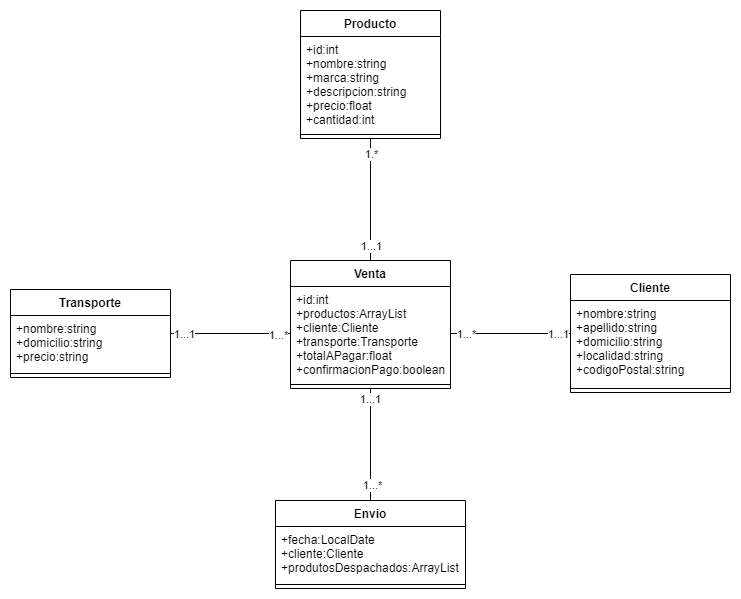

The diagram above was exported from draw.io. Its source (the exported page's mxGraphModel, read from the mxfile embedded in the PNG):
<mxGraphModel dx="1024" dy="1761" grid="1" gridSize="10" guides="1" tooltips="1" connect="1" arrows="1" fold="1" page="1" pageScale="1" pageWidth="827" pageHeight="1169" math="0" shadow="0">
  <root>
    <mxCell id="0" />
    <mxCell id="1" parent="0" />
    <mxCell id="_-4WqXsh-NPJhMZustzJ-5" style="edgeStyle=orthogonalEdgeStyle;rounded=0;orthogonalLoop=1;jettySize=auto;html=1;entryX=0.5;entryY=0;entryDx=0;entryDy=0;endArrow=none;endFill=0;" parent="1" source="qFU64uHPlNgEFX9MMu-f-1" target="v2klL8_SNwjCIbr9DgQu-1" edge="1">
      <mxGeometry relative="1" as="geometry" />
    </mxCell>
    <mxCell id="_-4WqXsh-NPJhMZustzJ-12" value="1...1" style="edgeLabel;html=1;align=center;verticalAlign=middle;resizable=0;points=[];" parent="_-4WqXsh-NPJhMZustzJ-5" vertex="1" connectable="0">
      <mxGeometry x="-0.825" y="-1" relative="1" as="geometry">
        <mxPoint as="offset" />
      </mxGeometry>
    </mxCell>
    <mxCell id="_-4WqXsh-NPJhMZustzJ-13" value="1...*" style="edgeLabel;html=1;align=center;verticalAlign=middle;resizable=0;points=[];" parent="_-4WqXsh-NPJhMZustzJ-5" vertex="1" connectable="0">
      <mxGeometry x="0.7107" y="1" relative="1" as="geometry">
        <mxPoint as="offset" />
      </mxGeometry>
    </mxCell>
    <mxCell id="_-4WqXsh-NPJhMZustzJ-2" style="edgeStyle=orthogonalEdgeStyle;rounded=0;orthogonalLoop=1;jettySize=auto;html=1;entryX=0;entryY=0.5;entryDx=0;entryDy=0;endArrow=none;endFill=0;" parent="1" source="qFU64uHPlNgEFX9MMu-f-17" target="qFU64uHPlNgEFX9MMu-f-2" edge="1">
      <mxGeometry relative="1" as="geometry" />
    </mxCell>
    <mxCell id="_-4WqXsh-NPJhMZustzJ-10" value="1...1" style="edgeLabel;html=1;align=center;verticalAlign=middle;resizable=0;points=[];" parent="_-4WqXsh-NPJhMZustzJ-2" vertex="1" connectable="0">
      <mxGeometry x="-0.7867" relative="1" as="geometry">
        <mxPoint as="offset" />
      </mxGeometry>
    </mxCell>
    <mxCell id="_-4WqXsh-NPJhMZustzJ-11" value="1...*" style="edgeLabel;html=1;align=center;verticalAlign=middle;resizable=0;points=[];" parent="_-4WqXsh-NPJhMZustzJ-2" vertex="1" connectable="0">
      <mxGeometry x="0.7833" y="-1" relative="1" as="geometry">
        <mxPoint as="offset" />
      </mxGeometry>
    </mxCell>
    <mxCell id="_-4WqXsh-NPJhMZustzJ-3" style="edgeStyle=orthogonalEdgeStyle;rounded=0;orthogonalLoop=1;jettySize=auto;html=1;entryX=1;entryY=0.5;entryDx=0;entryDy=0;endArrow=none;endFill=0;" parent="1" source="qFU64uHPlNgEFX9MMu-f-13" target="qFU64uHPlNgEFX9MMu-f-2" edge="1">
      <mxGeometry relative="1" as="geometry" />
    </mxCell>
    <mxCell id="_-4WqXsh-NPJhMZustzJ-8" value="1...*" style="edgeLabel;html=1;align=center;verticalAlign=middle;resizable=0;points=[];" parent="_-4WqXsh-NPJhMZustzJ-3" vertex="1" connectable="0">
      <mxGeometry x="0.7533" relative="1" as="geometry">
        <mxPoint as="offset" />
      </mxGeometry>
    </mxCell>
    <mxCell id="_-4WqXsh-NPJhMZustzJ-9" value="1...1" style="edgeLabel;html=1;align=center;verticalAlign=middle;resizable=0;points=[];" parent="_-4WqXsh-NPJhMZustzJ-3" vertex="1" connectable="0">
      <mxGeometry x="-0.78" relative="1" as="geometry">
        <mxPoint as="offset" />
      </mxGeometry>
    </mxCell>
    <mxCell id="_-4WqXsh-NPJhMZustzJ-4" style="edgeStyle=orthogonalEdgeStyle;rounded=0;orthogonalLoop=1;jettySize=auto;html=1;entryX=0.5;entryY=0;entryDx=0;entryDy=0;endArrow=none;endFill=0;" parent="1" source="qFU64uHPlNgEFX9MMu-f-21" target="qFU64uHPlNgEFX9MMu-f-1" edge="1">
      <mxGeometry relative="1" as="geometry" />
    </mxCell>
    <mxCell id="_-4WqXsh-NPJhMZustzJ-6" value="1.*" style="edgeLabel;html=1;align=center;verticalAlign=middle;resizable=0;points=[];" parent="_-4WqXsh-NPJhMZustzJ-4" vertex="1" connectable="0">
      <mxGeometry x="-0.7574" y="3" relative="1" as="geometry">
        <mxPoint x="-3" as="offset" />
      </mxGeometry>
    </mxCell>
    <mxCell id="_-4WqXsh-NPJhMZustzJ-7" value="1...1" style="edgeLabel;html=1;align=center;verticalAlign=middle;resizable=0;points=[];" parent="_-4WqXsh-NPJhMZustzJ-4" vertex="1" connectable="0">
      <mxGeometry x="0.7508" relative="1" as="geometry">
        <mxPoint as="offset" />
      </mxGeometry>
    </mxCell>
    <mxCell id="qFU64uHPlNgEFX9MMu-f-1" value="Venta" style="swimlane;fontStyle=1;align=center;verticalAlign=top;childLayout=stackLayout;horizontal=1;startSize=26;horizontalStack=0;resizeParent=1;resizeParentMax=0;resizeLast=0;collapsible=1;marginBottom=0;" parent="1" vertex="1">
      <mxGeometry x="330" y="80" width="160" height="128" as="geometry" />
    </mxCell>
    <mxCell id="qFU64uHPlNgEFX9MMu-f-2" value="+id:int&#10;+productos:ArrayList&#10;+cliente:Cliente&#10;+transporte:Transporte&#10;+totalAPagar:float&#10;+confirmacionPago:boolean&#10;" style="text;strokeColor=none;fillColor=none;align=left;verticalAlign=top;spacingLeft=4;spacingRight=4;overflow=hidden;rotatable=0;points=[[0,0.5],[1,0.5]];portConstraint=eastwest;" parent="qFU64uHPlNgEFX9MMu-f-1" vertex="1">
      <mxGeometry y="26" width="160" height="94" as="geometry" />
    </mxCell>
    <mxCell id="qFU64uHPlNgEFX9MMu-f-3" value="" style="line;strokeWidth=1;fillColor=none;align=left;verticalAlign=middle;spacingTop=-1;spacingLeft=3;spacingRight=3;rotatable=0;labelPosition=right;points=[];portConstraint=eastwest;" parent="qFU64uHPlNgEFX9MMu-f-1" vertex="1">
      <mxGeometry y="120" width="160" height="8" as="geometry" />
    </mxCell>
    <mxCell id="qFU64uHPlNgEFX9MMu-f-13" value="Cliente" style="swimlane;fontStyle=1;align=center;verticalAlign=top;childLayout=stackLayout;horizontal=1;startSize=26;horizontalStack=0;resizeParent=1;resizeParentMax=0;resizeLast=0;collapsible=1;marginBottom=0;" parent="1" vertex="1">
      <mxGeometry x="610" y="94" width="160" height="118" as="geometry" />
    </mxCell>
    <mxCell id="qFU64uHPlNgEFX9MMu-f-14" value="+nombre:string&#10;+apellido:string&#10;+domicilio:string&#10;+localidad:string&#10;+codigoPostal:string" style="text;strokeColor=none;fillColor=none;align=left;verticalAlign=top;spacingLeft=4;spacingRight=4;overflow=hidden;rotatable=0;points=[[0,0.5],[1,0.5]];portConstraint=eastwest;" parent="qFU64uHPlNgEFX9MMu-f-13" vertex="1">
      <mxGeometry y="26" width="160" height="84" as="geometry" />
    </mxCell>
    <mxCell id="qFU64uHPlNgEFX9MMu-f-15" value="" style="line;strokeWidth=1;fillColor=none;align=left;verticalAlign=middle;spacingTop=-1;spacingLeft=3;spacingRight=3;rotatable=0;labelPosition=right;points=[];portConstraint=eastwest;" parent="qFU64uHPlNgEFX9MMu-f-13" vertex="1">
      <mxGeometry y="110" width="160" height="8" as="geometry" />
    </mxCell>
    <mxCell id="qFU64uHPlNgEFX9MMu-f-17" value="Transporte" style="swimlane;fontStyle=1;align=center;verticalAlign=top;childLayout=stackLayout;horizontal=1;startSize=26;horizontalStack=0;resizeParent=1;resizeParentMax=0;resizeLast=0;collapsible=1;marginBottom=0;" parent="1" vertex="1">
      <mxGeometry x="50" y="109" width="160" height="88" as="geometry" />
    </mxCell>
    <mxCell id="qFU64uHPlNgEFX9MMu-f-18" value="+nombre:string&#10;+domicilio:string&#10;+precio:string" style="text;strokeColor=none;fillColor=none;align=left;verticalAlign=top;spacingLeft=4;spacingRight=4;overflow=hidden;rotatable=0;points=[[0,0.5],[1,0.5]];portConstraint=eastwest;" parent="qFU64uHPlNgEFX9MMu-f-17" vertex="1">
      <mxGeometry y="26" width="160" height="54" as="geometry" />
    </mxCell>
    <mxCell id="qFU64uHPlNgEFX9MMu-f-19" value="" style="line;strokeWidth=1;fillColor=none;align=left;verticalAlign=middle;spacingTop=-1;spacingLeft=3;spacingRight=3;rotatable=0;labelPosition=right;points=[];portConstraint=eastwest;" parent="qFU64uHPlNgEFX9MMu-f-17" vertex="1">
      <mxGeometry y="80" width="160" height="8" as="geometry" />
    </mxCell>
    <mxCell id="qFU64uHPlNgEFX9MMu-f-21" value="Producto" style="swimlane;fontStyle=1;align=center;verticalAlign=top;childLayout=stackLayout;horizontal=1;startSize=26;horizontalStack=0;resizeParent=1;resizeParentMax=0;resizeLast=0;collapsible=1;marginBottom=0;" parent="1" vertex="1">
      <mxGeometry x="340" y="-170" width="140" height="128" as="geometry" />
    </mxCell>
    <mxCell id="qFU64uHPlNgEFX9MMu-f-22" value="+id:int&#10;+nombre:string&#10;+marca:string&#10;+descripcion:string&#10;+precio:float&#10;+cantidad:int" style="text;strokeColor=none;fillColor=none;align=left;verticalAlign=top;spacingLeft=4;spacingRight=4;overflow=hidden;rotatable=0;points=[[0,0.5],[1,0.5]];portConstraint=eastwest;" parent="qFU64uHPlNgEFX9MMu-f-21" vertex="1">
      <mxGeometry y="26" width="140" height="94" as="geometry" />
    </mxCell>
    <mxCell id="qFU64uHPlNgEFX9MMu-f-23" value="" style="line;strokeWidth=1;fillColor=none;align=left;verticalAlign=middle;spacingTop=-1;spacingLeft=3;spacingRight=3;rotatable=0;labelPosition=right;points=[];portConstraint=eastwest;" parent="qFU64uHPlNgEFX9MMu-f-21" vertex="1">
      <mxGeometry y="120" width="140" height="8" as="geometry" />
    </mxCell>
    <mxCell id="v2klL8_SNwjCIbr9DgQu-1" value="Envio" style="swimlane;fontStyle=1;align=center;verticalAlign=top;childLayout=stackLayout;horizontal=1;startSize=26;horizontalStack=0;resizeParent=1;resizeParentMax=0;resizeLast=0;collapsible=1;marginBottom=0;" parent="1" vertex="1">
      <mxGeometry x="315" y="320" width="190" height="88" as="geometry" />
    </mxCell>
    <mxCell id="v2klL8_SNwjCIbr9DgQu-2" value="+fecha:LocalDate&#10;+cliente:Cliente&#10;+produtosDespachados:ArrayList" style="text;strokeColor=none;fillColor=none;align=left;verticalAlign=top;spacingLeft=4;spacingRight=4;overflow=hidden;rotatable=0;points=[[0,0.5],[1,0.5]];portConstraint=eastwest;" parent="v2klL8_SNwjCIbr9DgQu-1" vertex="1">
      <mxGeometry y="26" width="190" height="54" as="geometry" />
    </mxCell>
    <mxCell id="v2klL8_SNwjCIbr9DgQu-3" value="" style="line;strokeWidth=1;fillColor=none;align=left;verticalAlign=middle;spacingTop=-1;spacingLeft=3;spacingRight=3;rotatable=0;labelPosition=right;points=[];portConstraint=eastwest;" parent="v2klL8_SNwjCIbr9DgQu-1" vertex="1">
      <mxGeometry y="80" width="190" height="8" as="geometry" />
    </mxCell>
  </root>
</mxGraphModel>